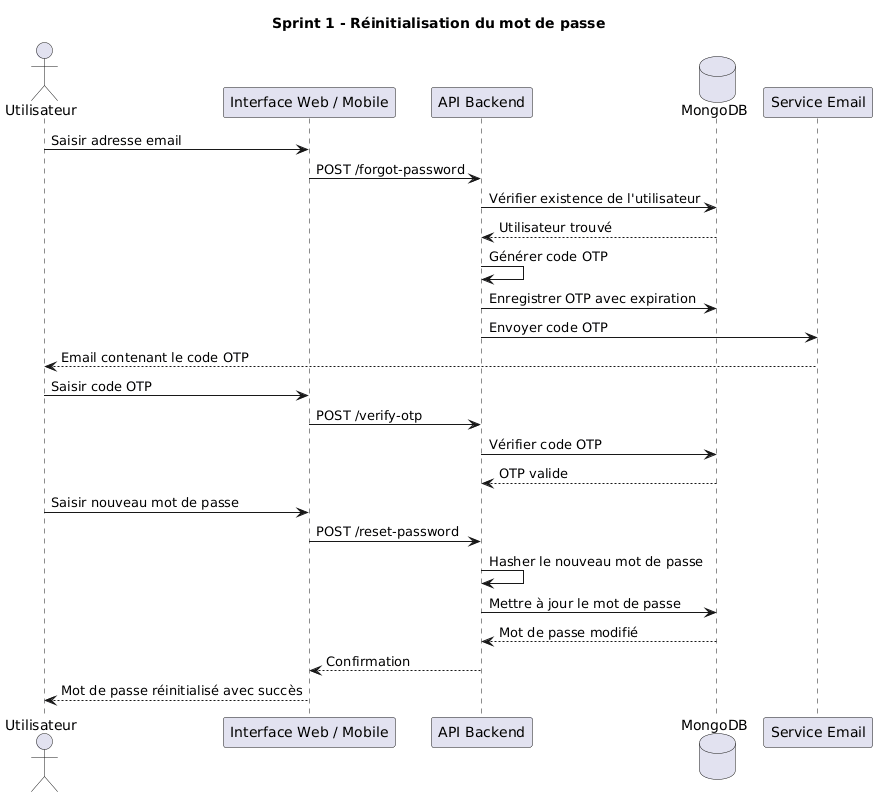

The diagram above was rendered by PlantUML. Its source (embedded in the PNG):
@startuml
title Sprint 1 - Réinitialisation du mot de passe

actor "Utilisateur" as U
participant "Interface Web / Mobile" as UI
participant "API Backend" as API
database "MongoDB" as DB
participant "Service Email" as Mail

U -> UI : Saisir adresse email
UI -> API : POST /forgot-password
API -> DB : Vérifier existence de l'utilisateur
DB --> API : Utilisateur trouvé
API -> API : Générer code OTP
API -> DB : Enregistrer OTP avec expiration
API -> Mail : Envoyer code OTP
Mail --> U : Email contenant le code OTP

U -> UI : Saisir code OTP
UI -> API : POST /verify-otp
API -> DB : Vérifier code OTP
DB --> API : OTP valide

U -> UI : Saisir nouveau mot de passe
UI -> API : POST /reset-password
API -> API : Hasher le nouveau mot de passe
API -> DB : Mettre à jour le mot de passe
DB --> API : Mot de passe modifié
API --> UI : Confirmation
UI --> U : Mot de passe réinitialisé avec succès
@enduml